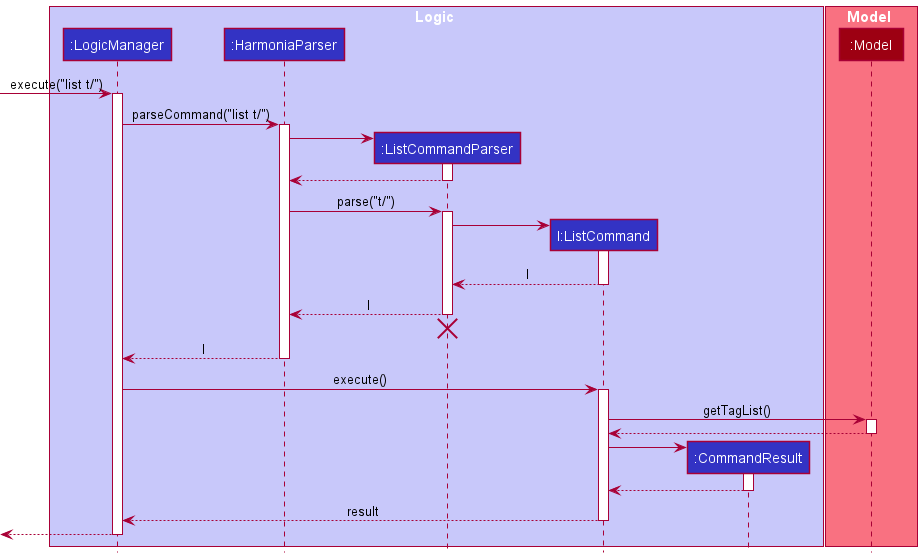

The diagram above was rendered by PlantUML. Its source (embedded in the PNG):
@startuml
!include style.puml

box Logic LOGIC_COLOR_T1
participant ":LogicManager" as LogicManager LOGIC_COLOR
participant ":HarmoniaParser" as HarmoniaParser LOGIC_COLOR
participant ":ListCommandParser" as ListCommandParser LOGIC_COLOR
participant "l:ListCommand" as ListCommand LOGIC_COLOR
participant ":CommandResult" as CommandResult LOGIC_COLOR
end box

box Model MODEL_COLOR_T1
participant ":Model" as Model MODEL_COLOR
end box

[-> LogicManager : execute("list t/")
activate LogicManager

LogicManager -> HarmoniaParser : parseCommand("list t/")
activate HarmoniaParser

create ListCommandParser
HarmoniaParser -> ListCommandParser
activate ListCommandParser

ListCommandParser --> HarmoniaParser
deactivate ListCommandParser

HarmoniaParser -> ListCommandParser : parse("t/")
activate ListCommandParser

create ListCommand
ListCommandParser -> ListCommand
activate ListCommand

ListCommand --> ListCommandParser : l
deactivate ListCommand

ListCommandParser --> HarmoniaParser : l
deactivate ListCommandParser
'Hidden arrow to position the destroy marker below the end of the activation bar.
ListCommandParser -[hidden]-> HarmoniaParser
destroy ListCommandParser

HarmoniaParser --> LogicManager : l
deactivate HarmoniaParser

LogicManager -> ListCommand : execute()
activate ListCommand

ListCommand -> Model : getTagList()
activate Model

Model --> ListCommand
deactivate Model

create CommandResult
ListCommand -> CommandResult
activate CommandResult

CommandResult --> ListCommand
deactivate CommandResult

ListCommand --> LogicManager : result
deactivate ListCommand

[<--LogicManager
deactivate LogicManager
@enduml